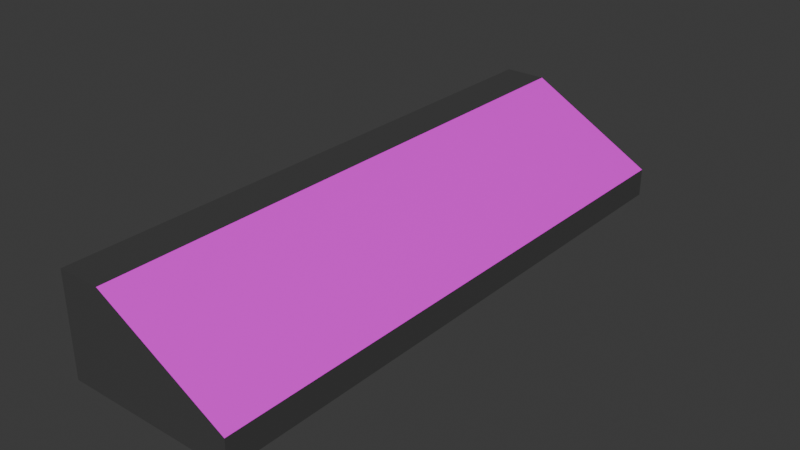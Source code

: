 # Source: larsProtoType0.blend  (saved by Blender 4.1.23; exported with 4.5.12 LTS)
import bpy
from mathutils import Matrix  # noqa: F401  (used for matrix-valued properties, if any)

bpy.ops.wm.read_factory_settings(use_empty=True)
scene = bpy.context.scene
scene.name = 'Scene'

# ---- images (referenced by path relative to the original .blend; pixels are not part of the script)
import os
ASSET_DIR = os.environ.get("B2B_ASSET_DIR", "")  # directory of the original .blend (textures are referenced by path, not embedded)
HERE = os.path.dirname(os.path.abspath(__file__))  # packed textures are extracted next to this script under _unpacked/

def load_image(name, relpath, width, height, colorspace="sRGB"):
    """Load a texture the original file referenced (path relative to the .blend, or extracted next to this script)."""
    p = next((c for c in (os.path.join(HERE, relpath), os.path.join(ASSET_DIR, relpath)) if relpath and os.path.exists(c)), "")
    if p:
        img = bpy.data.images.load(p, check_existing=True)
        img.name = name
    else:  # same state as the original file: an image datablock whose file is absent (Cycles renders it pink)
        img = bpy.data.images.new(name, width, height)
        img.source = "FILE"
        img.filepath = "//" + (relpath or name)
    img.colorspace_settings.name = colorspace
    return img
img_overview_panel_canva__png = load_image('overview-panel(canva).png', 'overview-panel(canva).png', 1024, 1024, 'sRGB')

# ---- materials (node trees are filled in below, after node groups)
mat_base = bpy.data.materials.new('Base')
mat_base.use_transparent_shadow = False
mat_material_001 = bpy.data.materials.new('Material.001')
mat_material_001.use_transparent_shadow = False

# ---- material node trees
mat_base.use_nodes = True; mat_base.node_tree.nodes.clear()
_N = mat_base.node_tree.nodes; _L = mat_base.node_tree.links
n0 = _N.new('ShaderNodeBsdfPrincipled'); n0.name = 'Principled BSDF'; n0.location = (10, 300)
n0.inputs[0].default_value = (0.05812, 0.05812, 0.05812, 1.0)
n1 = _N.new('ShaderNodeOutputMaterial'); n1.name = 'Material Output'; n1.location = (300, 300)
_L.new(n0.outputs[0], n1.inputs[0])
n1.is_active_output = True
mat_material_001.use_nodes = True; mat_material_001.node_tree.nodes.clear()
_N = mat_material_001.node_tree.nodes; _L = mat_material_001.node_tree.links
n0 = _N.new('ShaderNodeBsdfPrincipled'); n0.name = 'Principled BSDF'; n0.location = (10, 300)
n1 = _N.new('ShaderNodeOutputMaterial'); n1.name = 'Material Output'; n1.location = (300, 300)
n2 = _N.new('ShaderNodeTexImage'); n2.name = 'Image Texture'; n2.location = (-439, 286)
n2.image = img_overview_panel_canva__png
_L.new(n0.outputs[0], n1.inputs[0])
_L.new(n2.outputs[0], n0.inputs[0])
n1.is_active_output = True

# ---- world
world_world = bpy.data.worlds.new('World'); scene.world = world_world
world_world.use_nodes = True; world_world.node_tree.nodes.clear()
_N = world_world.node_tree.nodes; _L = world_world.node_tree.links
n0 = _N.new('ShaderNodeOutputWorld'); n0.name = 'World Output'; n0.location = (300, 300)
n1 = _N.new('ShaderNodeBackground'); n1.name = 'Background'; n1.location = (10, 300)
n1.inputs[0].default_value = (0.05088, 0.05088, 0.05088, 1.0)
_L.new(n1.outputs[0], n0.inputs[0])
n0.is_active_output = True
world_world.color = (0.05088, 0.05088, 0.05088)
world_world.use_sun_shadow = False
world_world.sun_shadow_jitter_overblur = 0.0

# ---- meshes
me_cube_001 = bpy.data.meshes.new('Cube.001')
me_cube_001.from_pydata([(-1.0, -20.3, -1.0), (-1.0, -20.3, 1.0), (-1.0, 20.3, -1.0), (-1.0, 20.3, 1.0), (1.0, -20.3, -1.0), (1.0, -20.3, 1.0), (1.0, 20.3, -1.0), (1.0, 20.3, 1.0), (-1.0, -20.3, 5.996), (-1.0, 20.3, 5.996), (-0.5, -20.3, 5.996), (-0.5, 20.3, 5.996)], [], [(0, 1, 3, 2), (2, 3, 7, 6), (6, 7, 5, 4), (4, 5, 1, 0), (2, 6, 4, 0), (7, 3, 9, 11), (11, 9, 8, 10), (5, 7, 11, 10), (3, 1, 8, 9), (1, 5, 10, 8)])
me_cube_001.polygons.foreach_set('material_index', [0, 0, 0, 0, 0, 0, 0, 1, 0, 0])
_uv = me_cube_001.uv_layers.new(name='UVMap')
_uv.uv.foreach_set('vector', [0.375, 0.0, 0.625, 0.0, 0.625, 0.25, 0.375, 0.25, 0.375, 0.25, 0.625, 0.25, 0.625, 0.5, 0.375, 0.5, 0.375, 0.5, 0.625, 0.5, 0.625, 0.75, 0.375, 0.75, 0.375, 0.75, 0.625, 0.75, 0.625, 1.0, 0.375, 1.0, 0.125, 0.5, 0.375, 0.5, 0.375, 0.75, 0.125, 0.75, 0.625, 0.5, 0.625, 0.25, 0.625, 0.25, 0.625, 0.5, 0.625, 0.5, 0.875, 0.5, 0.875, 0.75, 0.625, 0.75, -0.001043, 0.02422, 1.006, 0.03144, 1.01, 0.9853, 0.001175, 0.9872, 0.625, 0.25, 0.625, 0.0, 0.625, 0.0, 0.625, 0.25, 0.625, 1.0, 0.625, 0.75, 0.625, 0.75, 0.625, 1.0])
me_cube_001.materials.append(mat_base)
me_cube_001.materials.append(mat_material_001)
me_cube_001.update()

# ---- objects
ob_cube = bpy.data.objects.new('Cube', me_cube_001)

# ---- transforms, parenting, visibility, modifiers, constraints
ob_cube.location = (0.0, 0.0, 0.0)
ob_cube.scale = (6.0, 1.0, 1.0)

# ---- collection membership
scene.collection.objects.link(ob_cube)

# ---- scene / render settings (as saved in the file)
scene.frame_start = 1; scene.frame_end = 250; scene.frame_set(1)
scene.render.engine = 'BLENDER_EEVEE_NEXT'
scene.cycles.sampling_pattern = 'TABULATED_SOBOL'
scene.eevee.ray_tracing_options.trace_max_roughness = 0.0
bpy.context.view_layer.update()

# ---- added for rendering (the .blend has no active camera and no usable light): camera, sun
cam_auto = bpy.data.cameras.new('AutoCamera')
cam_auto.lens = 50.0
cam_auto.sensor_width = 36.0
cam_auto.clip_end = 1000.0
ob_auto_camera = bpy.data.objects.new('AutoCamera', cam_auto)
scene.collection.objects.link(ob_auto_camera)
ob_auto_camera.location = (39.7018, -47.6422, 34.2595)
ob_auto_camera.rotation_euler = (1.09748, -7.21219e-08, 0.694738)
scene.camera = ob_auto_camera
light_auto_sun = bpy.data.lights.new('AutoSun', 'SUN')
light_auto_sun.energy = 3.0
light_auto_sun.angle = 0.0523599
ob_auto_sun = bpy.data.objects.new('AutoSun', light_auto_sun)
scene.collection.objects.link(ob_auto_sun)
ob_auto_sun.rotation_euler = (0.872665, 0.174533, 0.523599)
bpy.context.view_layer.update()
